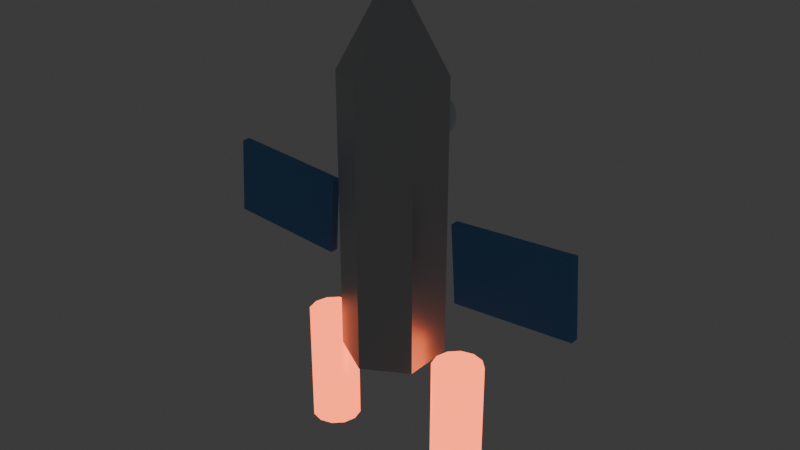 # Source: test_ship.blend  (saved by Blender 4.5.92; exported with 4.5.12 LTS)
import bpy
from mathutils import Matrix  # noqa: F401  (used for matrix-valued properties, if any)

bpy.ops.wm.read_factory_settings(use_empty=True)
scene = bpy.context.scene
scene.name = 'Scene'

# ---- collections
col_collection = bpy.data.collections.new('Collection'); scene.collection.children.link(col_collection)

# ---- materials (node trees are filled in below, after node groups)
mat_hull_metal = bpy.data.materials.new('hull_metal')
mat_cockpit_glass = bpy.data.materials.new('cockpit_glass')
mat_cockpit_glass.surface_render_method = 'BLENDED'
mat_cockpit_glass.blend_method = 'BLEND'
mat_wing_paint = bpy.data.materials.new('wing_paint')
mat_engine_glow = bpy.data.materials.new('engine_glow')

# ---- material node trees
mat_hull_metal.use_nodes = True; mat_hull_metal.node_tree.nodes.clear()
_N = mat_hull_metal.node_tree.nodes; _L = mat_hull_metal.node_tree.links
n0 = _N.new('ShaderNodeBsdfPrincipled'); n0.name = 'Principled BSDF'; n0.location = (-200, 100)
n0.inputs[0].default_value = (0.55, 0.56, 0.58, 1.0)
n0.inputs[1].default_value = 0.85
n0.inputs[2].default_value = 0.4
n1 = _N.new('ShaderNodeOutputMaterial'); n1.name = 'Material Output'; n1.location = (200, 100)
_L.new(n0.outputs[0], n1.inputs[0])
n1.is_active_output = True
mat_cockpit_glass.use_nodes = True; mat_cockpit_glass.node_tree.nodes.clear()
_N = mat_cockpit_glass.node_tree.nodes; _L = mat_cockpit_glass.node_tree.links
n0 = _N.new('ShaderNodeBsdfPrincipled'); n0.name = 'Principled BSDF'; n0.location = (-200, 100)
n0.inputs[0].default_value = (0.6, 0.8, 0.9, 1.0)
n0.inputs[2].default_value = 0.1
n0.inputs[4].default_value = 0.45
n1 = _N.new('ShaderNodeOutputMaterial'); n1.name = 'Material Output'; n1.location = (200, 100)
_L.new(n0.outputs[0], n1.inputs[0])
n1.is_active_output = True
mat_wing_paint.use_nodes = True; mat_wing_paint.node_tree.nodes.clear()
_N = mat_wing_paint.node_tree.nodes; _L = mat_wing_paint.node_tree.links
n0 = _N.new('ShaderNodeBsdfPrincipled'); n0.name = 'Principled BSDF'; n0.location = (-200, 100)
n0.inputs[0].default_value = (0.1, 0.3, 0.65, 1.0)
n0.inputs[1].default_value = 0.1
n0.inputs[2].default_value = 0.55
n1 = _N.new('ShaderNodeOutputMaterial'); n1.name = 'Material Output'; n1.location = (200, 100)
_L.new(n0.outputs[0], n1.inputs[0])
n1.is_active_output = True
mat_engine_glow.use_nodes = True; mat_engine_glow.node_tree.nodes.clear()
_N = mat_engine_glow.node_tree.nodes; _L = mat_engine_glow.node_tree.links
n0 = _N.new('ShaderNodeBsdfPrincipled'); n0.name = 'Principled BSDF'; n0.location = (-200, 100)
n0.inputs[0].default_value = (0.3, 0.3, 0.32, 1.0)
n0.inputs[1].default_value = 0.9
n0.inputs[2].default_value = 0.3
n0.inputs[27].default_value = (1.0, 0.15, 0.05, 1.0)
n0.inputs[28].default_value = 3.0
n1 = _N.new('ShaderNodeOutputMaterial'); n1.name = 'Material Output'; n1.location = (200, 100)
_L.new(n0.outputs[0], n1.inputs[0])
n1.is_active_output = True

# ---- world
world_world = bpy.data.worlds.new('World'); scene.world = world_world
world_world.use_nodes = True; world_world.node_tree.nodes.clear()
_N = world_world.node_tree.nodes; _L = world_world.node_tree.links
n0 = _N.new('ShaderNodeOutputWorld'); n0.name = 'World Output'; n0.location = (200, 100)
n1 = _N.new('ShaderNodeBackground'); n1.name = 'Background'; n1.location = (-200, 100)
n1.inputs[0].default_value = (0.05088, 0.05088, 0.05088, 1.0)
_L.new(n1.outputs[0], n0.inputs[0])
n0.is_active_output = True
world_world.color = (0.05088, 0.05088, 0.05088)
world_world.sun_shadow_jitter_overblur = 0.0

# ---- meshes
me_cylinder = bpy.data.meshes.new('Cylinder')
me_cylinder.from_pydata([(0.0, 0.9, -2.5), (0.0, 0.9, 2.5), (0.7794, 0.45, -2.5), (0.7794, 0.45, 2.5), (0.7794, -0.45, -2.5), (0.7794, -0.45, 2.5), (0.0, -0.9, -2.5), (0.0, -0.9, 2.5), (-0.7794, -0.45, -2.5), (-0.7794, -0.45, 2.5), (-0.7794, 0.45, -2.5), (-0.7794, 0.45, 2.5)], [], [(0, 1, 3, 2), (2, 3, 5, 4), (4, 5, 7, 6), (6, 7, 9, 8), (3, 1, 11, 9, 7, 5), (8, 9, 11, 10), (10, 11, 1, 0), (0, 2, 4, 6, 8, 10)])
_uv = me_cylinder.uv_layers.new(name='UVMap')
_uv.uv.foreach_set('vector', [0.5, -0.75, 0.5, 1.75, 0.8897, 1.75, 0.8897, -0.75, 0.725, -0.75, 0.725, 1.75, 0.275, 1.75, 0.275, -0.75, 0.8897, -0.75, 0.8897, 1.75, 0.5, 1.75, 0.5, -0.75, 0.5, -0.75, 0.5, 1.75, 0.1103, 1.75, 0.1103, -0.75, 0.8897, 0.725, 0.5, 0.95, 0.1103, 0.725, 0.1103, 0.275, 0.5, 0.05, 0.8897, 0.275, 0.275, -0.75, 0.275, 1.75, 0.725, 1.75, 0.725, -0.75, 0.1103, -0.75, 0.1103, 1.75, 0.5, 1.75, 0.5, -0.75, 0.5, 0.95, 0.8897, 0.725, 0.8897, 0.275, 0.5, 0.05, 0.1103, 0.275, 0.1103, 0.725])
me_cylinder.materials.append(mat_hull_metal)
me_cylinder.update()
me_cone = bpy.data.meshes.new('Cone')
me_cone.from_pydata([(0.0, 0.9, -0.8), (0.0, 0.05, 0.8), (0.7794, 0.45, -0.8), (0.0433, 0.025, 0.8), (0.7794, -0.45, -0.8), (0.0433, -0.025, 0.8), (0.0, -0.9, -0.8), (0.0, -0.05, 0.8), (-0.7794, -0.45, -0.8), (-0.0433, -0.025, 0.8), (-0.7794, 0.45, -0.8), (-0.0433, 0.025, 0.8)], [], [(0, 1, 3, 2), (2, 3, 5, 4), (4, 5, 7, 6), (6, 7, 9, 8), (3, 1, 11, 9, 7, 5), (8, 9, 11, 10), (10, 11, 1, 0), (0, 2, 4, 6, 8, 10)])
_uv = me_cone.uv_layers.new(name='UVMap')
_uv.uv.foreach_set('vector', [1.0, 0.5, 1.0, 1.0, 0.8333, 1.0, 0.8333, 0.5, 0.8333, 0.5, 0.8333, 1.0, 0.6667, 1.0, 0.6667, 0.5, 0.6667, 0.5, 0.6667, 1.0, 0.5, 1.0, 0.5, 0.5, 0.5, 0.5, 0.5, 1.0, 0.3333, 1.0, 0.3333, 0.5, 0.4578, 0.37, 0.25, 0.49, 0.04215, 0.37, 0.04215, 0.13, 0.25, 0.01, 0.4578, 0.13, 0.3333, 0.5, 0.3333, 1.0, 0.1667, 1.0, 0.1667, 0.5, 0.1667, 0.5, 0.1667, 1.0, -8.941e-08, 1.0, -8.941e-08, 0.5, 0.75, 0.49, 0.9578, 0.37, 0.9578, 0.13, 0.75, 0.01, 0.5422, 0.13, 0.5422, 0.37])
me_cone.materials.append(mat_hull_metal)
me_cone.update()
me_sphere = bpy.data.meshes.new('Sphere')
me_sphere.from_pydata([(0.0, 0.4243, 0.4243), (0.0, 0.5543, 0.2296), (0.0, 0.5543, -0.2296), (0.0, 0.2296, -0.5543), (0.08787, 0.2121, 0.5543), (0.1624, 0.392, 0.4243), (0.2121, 0.5121, 0.2296), (0.2296, 0.5543, 0.0), (0.2121, 0.5121, -0.2296), (0.1624, 0.392, -0.4243), (0.08787, 0.2121, -0.5543), (0.1624, 0.1624, 0.5543), (0.3, 0.3, 0.4243), (0.392, 0.392, 0.2296), (0.4243, 0.4243, 0.0), (0.392, 0.392, -0.2296), (0.3, 0.3, -0.4243), (0.1624, 0.1624, -0.5543), (0.2121, 0.08787, 0.5543), (0.392, 0.1624, 0.4243), (0.5121, 0.2121, 0.2296), (0.5543, 0.2296, 0.0), (0.5121, 0.2121, -0.2296), (0.392, 0.1624, -0.4243), (0.2121, 0.08787, -0.5543), (0.2296, -2.98e-08, 0.5543), (0.4243, -5.96e-08, 0.4243), (0.5543, -4.47e-08, 0.2296), (0.6, -5.96e-08, 0.0), (0.5543, -4.47e-08, -0.2296), (0.4243, -5.96e-08, -0.4243), (0.2296, -2.98e-08, -0.5543), (0.2121, -0.08787, 0.5543), (0.392, -0.1624, 0.4243), (0.5121, -0.2121, 0.2296), (0.5543, -0.2296, 0.0), (0.5121, -0.2121, -0.2296), (0.392, -0.1624, -0.4243), (0.2121, -0.08787, -0.5543), (0.1624, -0.1624, 0.5543), (0.3, -0.3, 0.4243), (0.392, -0.392, 0.2296), (0.4243, -0.4243, 0.0), (0.392, -0.392, -0.2296), (0.3, -0.3, -0.4243), (0.1624, -0.1624, -0.5543), (0.08787, -0.2121, 0.5543), (0.1624, -0.392, 0.4243), (0.2121, -0.5121, 0.2296), (0.2296, -0.5543, 0.0), (0.2121, -0.5121, -0.2296), (0.1624, -0.392, -0.4243), (0.08787, -0.2121, -0.5543), (-6.706e-08, -0.2296, 0.5543), (-1.192e-07, -0.4243, 0.4243), (-1.043e-07, -0.5543, 0.2296), (-1.192e-07, -0.6, 0.0), (-1.043e-07, -0.5543, -0.2296), (-1.192e-07, -0.4243, -0.4243), (-6.706e-08, -0.2296, -0.5543), (0.0, 0.0, -0.6), (0.0, 0.0, 0.6), (-0.08787, -0.2121, 0.5543), (-0.1624, -0.392, 0.4243), (-0.2121, -0.5121, 0.2296), (-0.2296, -0.5543, 0.0), (-0.2121, -0.5121, -0.2296), (-0.1624, -0.392, -0.4243), (-0.08787, -0.2121, -0.5543), (-0.1624, -0.1624, 0.5543), (-0.3, -0.3, 0.4243), (-0.392, -0.392, 0.2296), (-0.4243, -0.4243, 0.0), (-0.392, -0.392, -0.2296), (-0.3, -0.3, -0.4243), (-0.1624, -0.1624, -0.5543), (-0.2121, -0.08787, 0.5543), (-0.392, -0.1624, 0.4243), (-0.5121, -0.2121, 0.2296), (-0.5543, -0.2296, 0.0), (-0.5121, -0.2121, -0.2296), (-0.392, -0.1624, -0.4243), (-0.2121, -0.08787, -0.5543), (-0.2296, 8.941e-08, 0.5543), (-0.4243, 2.235e-07, 0.4243), (-0.5543, 1.639e-07, 0.2296), (-0.6, 1.937e-07, 0.0), (-0.5543, 1.639e-07, -0.2296), (-0.4243, 2.235e-07, -0.4243), (-0.2296, 8.941e-08, -0.5543), (-0.2121, 0.08787, 0.5543), (-0.392, 0.1624, 0.4243), (-0.5121, 0.2121, 0.2296), (-0.5543, 0.2296, 0.0), (-0.5121, 0.2121, -0.2296), (-0.392, 0.1624, -0.4243), (-0.2121, 0.08787, -0.5543), (-0.1624, 0.1624, 0.5543), (-0.3, 0.3, 0.4243), (-0.392, 0.392, 0.2296), (-0.4243, 0.4243, 0.0), (-0.392, 0.392, -0.2296), (-0.3, 0.3, -0.4243), (-0.1624, 0.1624, -0.5543), (-0.08787, 0.2121, 0.5543), (-0.1624, 0.392, 0.4243), (-0.2121, 0.5121, 0.2296), (-0.2296, 0.5543, 0.0), (-0.2121, 0.5121, -0.2296), (-0.1624, 0.392, -0.4243), (-0.08787, 0.2121, -0.5543), (1.267e-07, 0.2296, 0.5543), (2.384e-07, 0.6, 0.0), (2.98e-07, 0.4243, -0.4243)], [], [(111, 61, 4), (60, 3, 10), (113, 2, 8, 9), (112, 1, 6, 7), (0, 111, 4, 5), (3, 113, 9, 10), (2, 112, 7, 8), (1, 0, 5, 6), (7, 6, 13, 14), (5, 4, 11, 12), (10, 9, 16, 17), (8, 7, 14, 15), (6, 5, 12, 13), (4, 61, 11), (60, 10, 17), (9, 8, 15, 16), (17, 16, 23, 24), (15, 14, 21, 22), (13, 12, 19, 20), (11, 61, 18), (60, 17, 24), (16, 15, 22, 23), (14, 13, 20, 21), (12, 11, 18, 19), (20, 19, 26, 27), (18, 61, 25), (60, 24, 31), (23, 22, 29, 30), (21, 20, 27, 28), (19, 18, 25, 26), (24, 23, 30, 31), (22, 21, 28, 29), (60, 31, 38), (30, 29, 36, 37), (28, 27, 34, 35), (26, 25, 32, 33), (31, 30, 37, 38), (29, 28, 35, 36), (27, 26, 33, 34), (25, 61, 32), (33, 32, 39, 40), (38, 37, 44, 45), (36, 35, 42, 43), (34, 33, 40, 41), (32, 61, 39), (60, 38, 45), (37, 36, 43, 44), (35, 34, 41, 42), (45, 44, 51, 52), (43, 42, 49, 50), (41, 40, 47, 48), (39, 61, 46), (60, 45, 52), (44, 43, 50, 51), (42, 41, 48, 49), (40, 39, 46, 47), (46, 61, 53), (60, 52, 59), (51, 50, 57, 58), (49, 48, 55, 56), (47, 46, 53, 54), (52, 51, 58, 59), (50, 49, 56, 57), (48, 47, 54, 55), (58, 57, 66, 67), (56, 55, 64, 65), (54, 53, 62, 63), (59, 58, 67, 68), (57, 56, 65, 66), (55, 54, 63, 64), (53, 61, 62), (60, 59, 68), (68, 67, 74, 75), (66, 65, 72, 73), (64, 63, 70, 71), (62, 61, 69), (60, 68, 75), (67, 66, 73, 74), (65, 64, 71, 72), (63, 62, 69, 70), (73, 72, 79, 80), (71, 70, 77, 78), (69, 61, 76), (60, 75, 82), (74, 73, 80, 81), (72, 71, 78, 79), (70, 69, 76, 77), (75, 74, 81, 82), (60, 82, 89), (81, 80, 87, 88), (79, 78, 85, 86), (77, 76, 83, 84), (82, 81, 88, 89), (80, 79, 86, 87), (78, 77, 84, 85), (76, 61, 83), (86, 85, 92, 93), (84, 83, 90, 91), (89, 88, 95, 96), (87, 86, 93, 94), (85, 84, 91, 92), (83, 61, 90), (60, 89, 96), (88, 87, 94, 95), (96, 95, 102, 103), (94, 93, 100, 101), (92, 91, 98, 99), (90, 61, 97), (60, 96, 103), (95, 94, 101, 102), (93, 92, 99, 100), (91, 90, 97, 98), (99, 98, 105, 106), (97, 61, 104), (60, 103, 110), (102, 101, 108, 109), (100, 99, 106, 107), (98, 97, 104, 105), (103, 102, 109, 110), (101, 100, 107, 108), (60, 110, 3), (109, 108, 2, 113), (107, 106, 1, 112), (105, 104, 111, 0), (110, 109, 113, 3), (108, 107, 112, 2), (106, 105, 0, 1), (104, 61, 111)])
me_sphere.polygons.foreach_set('use_smooth', [True] * 128)
_uv = me_sphere.uv_layers.new(name='UVMap')
_uv.uv.foreach_set('vector', [0.75, 0.875, 0.7187, 1.0, 0.6875, 0.875, 0.7188, 0.0, 0.75, 0.125, 0.6875, 0.125, 0.75, 0.25, 0.75, 0.375, 0.6875, 0.375, 0.6875, 0.25, 0.75, 0.5, 0.75, 0.625, 0.6875, 0.625, 0.6875, 0.5, 0.75, 0.75, 0.75, 0.875, 0.6875, 0.875, 0.6875, 0.75, 0.75, 0.125, 0.75, 0.25, 0.6875, 0.25, 0.6875, 0.125, 0.75, 0.375, 0.75, 0.5, 0.6875, 0.5, 0.6875, 0.375, 0.75, 0.625, 0.75, 0.75, 0.6875, 0.75, 0.6875, 0.625, 0.6875, 0.5, 0.6875, 0.625, 0.625, 0.625, 0.625, 0.5, 0.6875, 0.75, 0.6875, 0.875, 0.625, 0.875, 0.625, 0.75, 0.6875, 0.125, 0.6875, 0.25, 0.625, 0.25, 0.625, 0.125, 0.6875, 0.375, 0.6875, 0.5, 0.625, 0.5, 0.625, 0.375, 0.6875, 0.625, 0.6875, 0.75, 0.625, 0.75, 0.625, 0.625, 0.6875, 0.875, 0.6562, 1.0, 0.625, 0.875, 0.6562, 0.0, 0.6875, 0.125, 0.625, 0.125, 0.6875, 0.25, 0.6875, 0.375, 0.625, 0.375, 0.625, 0.25, 0.625, 0.125, 0.625, 0.25, 0.5625, 0.25, 0.5625, 0.125, 0.625, 0.375, 0.625, 0.5, 0.5625, 0.5, 0.5625, 0.375, 0.625, 0.625, 0.625, 0.75, 0.5625, 0.75, 0.5625, 0.625, 0.625, 0.875, 0.5938, 1.0, 0.5625, 0.875, 0.5938, 0.0, 0.625, 0.125, 0.5625, 0.125, 0.625, 0.25, 0.625, 0.375, 0.5625, 0.375, 0.5625, 0.25, 0.625, 0.5, 0.625, 0.625, 0.5625, 0.625, 0.5625, 0.5, 0.625, 0.75, 0.625, 0.875, 0.5625, 0.875, 0.5625, 0.75, 0.5625, 0.625, 0.5625, 0.75, 0.5, 0.75, 0.5, 0.625, 0.5625, 0.875, 0.5312, 1.0, 0.5, 0.875, 0.5312, 0.0, 0.5625, 0.125, 0.5, 0.125, 0.5625, 0.25, 0.5625, 0.375, 0.5, 0.375, 0.5, 0.25, 0.5625, 0.5, 0.5625, 0.625, 0.5, 0.625, 0.5, 0.5, 0.5625, 0.75, 0.5625, 0.875, 0.5, 0.875, 0.5, 0.75, 0.5625, 0.125, 0.5625, 0.25, 0.5, 0.25, 0.5, 0.125, 0.5625, 0.375, 0.5625, 0.5, 0.5, 0.5, 0.5, 0.375, 0.4687, 0.0, 0.5, 0.125, 0.4375, 0.125, 0.5, 0.25, 0.5, 0.375, 0.4375, 0.375, 0.4375, 0.25, 0.5, 0.5, 0.5, 0.625, 0.4375, 0.625, 0.4375, 0.5, 0.5, 0.75, 0.5, 0.875, 0.4375, 0.875, 0.4375, 0.75, 0.5, 0.125, 0.5, 0.25, 0.4375, 0.25, 0.4375, 0.125, 0.5, 0.375, 0.5, 0.5, 0.4375, 0.5, 0.4375, 0.375, 0.5, 0.625, 0.5, 0.75, 0.4375, 0.75, 0.4375, 0.625, 0.5, 0.875, 0.4687, 1.0, 0.4375, 0.875, 0.4375, 0.75, 0.4375, 0.875, 0.375, 0.875, 0.375, 0.75, 0.4375, 0.125, 0.4375, 0.25, 0.375, 0.25, 0.375, 0.125, 0.4375, 0.375, 0.4375, 0.5, 0.375, 0.5, 0.375, 0.375, 0.4375, 0.625, 0.4375, 0.75, 0.375, 0.75, 0.375, 0.625, 0.4375, 0.875, 0.4062, 1.0, 0.375, 0.875, 0.4062, 0.0, 0.4375, 0.125, 0.375, 0.125, 0.4375, 0.25, 0.4375, 0.375, 0.375, 0.375, 0.375, 0.25, 0.4375, 0.5, 0.4375, 0.625, 0.375, 0.625, 0.375, 0.5, 0.375, 0.125, 0.375, 0.25, 0.3125, 0.25, 0.3125, 0.125, 0.375, 0.375, 0.375, 0.5, 0.3125, 0.5, 0.3125, 0.375, 0.375, 0.625, 0.375, 0.75, 0.3125, 0.75, 0.3125, 0.625, 0.375, 0.875, 0.3437, 1.0, 0.3125, 0.875, 0.3437, 0.0, 0.375, 0.125, 0.3125, 0.125, 0.375, 0.25, 0.375, 0.375, 0.3125, 0.375, 0.3125, 0.25, 0.375, 0.5, 0.375, 0.625, 0.3125, 0.625, 0.3125, 0.5, 0.375, 0.75, 0.375, 0.875, 0.3125, 0.875, 0.3125, 0.75, 0.3125, 0.875, 0.2812, 1.0, 0.25, 0.875, 0.2812, 0.0, 0.3125, 0.125, 0.25, 0.125, 0.3125, 0.25, 0.3125, 0.375, 0.25, 0.375, 0.25, 0.25, 0.3125, 0.5, 0.3125, 0.625, 0.25, 0.625, 0.25, 0.5, 0.3125, 0.75, 0.3125, 0.875, 0.25, 0.875, 0.25, 0.75, 0.3125, 0.125, 0.3125, 0.25, 0.25, 0.25, 0.25, 0.125, 0.3125, 0.375, 0.3125, 0.5, 0.25, 0.5, 0.25, 0.375, 0.3125, 0.625, 0.3125, 0.75, 0.25, 0.75, 0.25, 0.625, 0.25, 0.25, 0.25, 0.375, 0.1875, 0.375, 0.1875, 0.25, 0.25, 0.5, 0.25, 0.625, 0.1875, 0.625, 0.1875, 0.5, 0.25, 0.75, 0.25, 0.875, 0.1875, 0.875, 0.1875, 0.75, 0.25, 0.125, 0.25, 0.25, 0.1875, 0.25, 0.1875, 0.125, 0.25, 0.375, 0.25, 0.5, 0.1875, 0.5, 0.1875, 0.375, 0.25, 0.625, 0.25, 0.75, 0.1875, 0.75, 0.1875, 0.625, 0.25, 0.875, 0.2187, 1.0, 0.1875, 0.875, 0.2187, 0.0, 0.25, 0.125, 0.1875, 0.125, 0.1875, 0.125, 0.1875, 0.25, 0.125, 0.25, 0.125, 0.125, 0.1875, 0.375, 0.1875, 0.5, 0.125, 0.5, 0.125, 0.375, 0.1875, 0.625, 0.1875, 0.75, 0.125, 0.75, 0.125, 0.625, 0.1875, 0.875, 0.1562, 1.0, 0.125, 0.875, 0.1562, 0.0, 0.1875, 0.125, 0.125, 0.125, 0.1875, 0.25, 0.1875, 0.375, 0.125, 0.375, 0.125, 0.25, 0.1875, 0.5, 0.1875, 0.625, 0.125, 0.625, 0.125, 0.5, 0.1875, 0.75, 0.1875, 0.875, 0.125, 0.875, 0.125, 0.75, 0.125, 0.375, 0.125, 0.5, 0.0625, 0.5, 0.0625, 0.375, 0.125, 0.625, 0.125, 0.75, 0.0625, 0.75, 0.0625, 0.625, 0.125, 0.875, 0.09375, 1.0, 0.0625, 0.875, 0.09375, 0.0, 0.125, 0.125, 0.0625, 0.125, 0.125, 0.25, 0.125, 0.375, 0.0625, 0.375, 0.0625, 0.25, 0.125, 0.5, 0.125, 0.625, 0.0625, 0.625, 0.0625, 0.5, 0.125, 0.75, 0.125, 0.875, 0.0625, 0.875, 0.0625, 0.75, 0.125, 0.125, 0.125, 0.25, 0.0625, 0.25, 0.0625, 0.125, 0.03125, 0.0, 0.0625, 0.125, 0.0, 0.125, 0.0625, 0.25, 0.0625, 0.375, 0.0, 0.375, 0.0, 0.25, 0.0625, 0.5, 0.0625, 0.625, 0.0, 0.625, 0.0, 0.5, 0.0625, 0.75, 0.0625, 0.875, 0.0, 0.875, 0.0, 0.75, 0.0625, 0.125, 0.0625, 0.25, 0.0, 0.25, 0.0, 0.125, 0.0625, 0.375, 0.0625, 0.5, 0.0, 0.5, 0.0, 0.375, 0.0625, 0.625, 0.0625, 0.75, 0.0, 0.75, 0.0, 0.625, 0.0625, 0.875, 0.03125, 1.0, 0.0, 0.875, 1.0, 0.5, 1.0, 0.625, 0.9375, 0.625, 0.9375, 0.5, 1.0, 0.75, 1.0, 0.875, 0.9375, 0.875, 0.9375, 0.75, 1.0, 0.125, 1.0, 0.25, 0.9375, 0.25, 0.9375, 0.125, 1.0, 0.375, 1.0, 0.5, 0.9375, 0.5, 0.9375, 0.375, 1.0, 0.625, 1.0, 0.75, 0.9375, 0.75, 0.9375, 0.625, 1.0, 0.875, 0.9687, 1.0, 0.9375, 0.875, 0.9687, 0.0, 1.0, 0.125, 0.9375, 0.125, 1.0, 0.25, 1.0, 0.375, 0.9375, 0.375, 0.9375, 0.25, 0.9375, 0.125, 0.9375, 0.25, 0.875, 0.25, 0.875, 0.125, 0.9375, 0.375, 0.9375, 0.5, 0.875, 0.5, 0.875, 0.375, 0.9375, 0.625, 0.9375, 0.75, 0.875, 0.75, 0.875, 0.625, 0.9375, 0.875, 0.9062, 1.0, 0.875, 0.875, 0.9062, 0.0, 0.9375, 0.125, 0.875, 0.125, 0.9375, 0.25, 0.9375, 0.375, 0.875, 0.375, 0.875, 0.25, 0.9375, 0.5, 0.9375, 0.625, 0.875, 0.625, 0.875, 0.5, 0.9375, 0.75, 0.9375, 0.875, 0.875, 0.875, 0.875, 0.75, 0.875, 0.625, 0.875, 0.75, 0.8125, 0.75, 0.8125, 0.625, 0.875, 0.875, 0.8437, 1.0, 0.8125, 0.875, 0.8437, 0.0, 0.875, 0.125, 0.8125, 0.125, 0.875, 0.25, 0.875, 0.375, 0.8125, 0.375, 0.8125, 0.25, 0.875, 0.5, 0.875, 0.625, 0.8125, 0.625, 0.8125, 0.5, 0.875, 0.75, 0.875, 0.875, 0.8125, 0.875, 0.8125, 0.75, 0.875, 0.125, 0.875, 0.25, 0.8125, 0.25, 0.8125, 0.125, 0.875, 0.375, 0.875, 0.5, 0.8125, 0.5, 0.8125, 0.375, 0.7812, 0.0, 0.8125, 0.125, 0.75, 0.125, 0.8125, 0.25, 0.8125, 0.375, 0.75, 0.375, 0.75, 0.25, 0.8125, 0.5, 0.8125, 0.625, 0.75, 0.625, 0.75, 0.5, 0.8125, 0.75, 0.8125, 0.875, 0.75, 0.875, 0.75, 0.75, 0.8125, 0.125, 0.8125, 0.25, 0.75, 0.25, 0.75, 0.125, 0.8125, 0.375, 0.8125, 0.5, 0.75, 0.5, 0.75, 0.375, 0.8125, 0.625, 0.8125, 0.75, 0.75, 0.75, 0.75, 0.625, 0.8125, 0.875, 0.7812, 1.0, 0.75, 0.875])
me_sphere.materials.append(mat_cockpit_glass)
me_sphere.update()
me_cube = bpy.data.meshes.new('Cube')
me_cube.from_pydata([(-0.5, -0.5, -0.5), (-0.5, -0.5, 0.5), (-0.5, 0.5, -0.5), (-0.5, 0.5, 0.5), (0.5, -0.5, -0.5), (0.5, -0.5, 0.5), (0.5, 0.5, -0.5), (0.5, 0.5, 0.5)], [], [(0, 1, 3, 2), (2, 3, 7, 6), (6, 7, 5, 4), (4, 5, 1, 0), (2, 6, 4, 0), (7, 3, 1, 5)])
_uv = me_cube.uv_layers.new(name='UVMap')
_uv.uv.foreach_set('vector', [0.375, 0.0, 0.625, 0.0, 0.625, 0.25, 0.375, 0.25, 0.375, 0.25, 0.625, 0.25, 0.625, 0.5, 0.375, 0.5, 0.375, 0.5, 0.625, 0.5, 0.625, 0.75, 0.375, 0.75, 0.375, 0.75, 0.625, 0.75, 0.625, 1.0, 0.375, 1.0, 0.125, 0.5, 0.375, 0.5, 0.375, 0.75, 0.125, 0.75, 0.625, 0.5, 0.875, 0.5, 0.875, 0.75, 0.625, 0.75])
me_cube.materials.append(mat_wing_paint)
me_cube.update()
me_cube_001 = bpy.data.meshes.new('Cube.001')
me_cube_001.from_pydata([(-0.5, -0.5, -0.5), (-0.5, -0.5, 0.5), (-0.5, 0.5, -0.5), (-0.5, 0.5, 0.5), (0.5, -0.5, -0.5), (0.5, -0.5, 0.5), (0.5, 0.5, -0.5), (0.5, 0.5, 0.5)], [], [(0, 1, 3, 2), (2, 3, 7, 6), (6, 7, 5, 4), (4, 5, 1, 0), (2, 6, 4, 0), (7, 3, 1, 5)])
_uv = me_cube_001.uv_layers.new(name='UVMap')
_uv.uv.foreach_set('vector', [0.375, 0.0, 0.625, 0.0, 0.625, 0.25, 0.375, 0.25, 0.375, 0.25, 0.625, 0.25, 0.625, 0.5, 0.375, 0.5, 0.375, 0.5, 0.625, 0.5, 0.625, 0.75, 0.375, 0.75, 0.375, 0.75, 0.625, 0.75, 0.625, 1.0, 0.375, 1.0, 0.125, 0.5, 0.375, 0.5, 0.375, 0.75, 0.125, 0.75, 0.625, 0.5, 0.875, 0.5, 0.875, 0.75, 0.625, 0.75])
me_cube_001.materials.append(mat_wing_paint)
me_cube_001.update()
me_cylinder_001 = bpy.data.meshes.new('Cylinder.001')
me_cylinder_001.from_pydata([(0.0, 0.45, -1.1), (0.0, 0.45, 1.1), (0.225, 0.3897, -1.1), (0.225, 0.3897, 1.1), (0.3897, 0.225, -1.1), (0.3897, 0.225, 1.1), (0.45, 0.0, -1.1), (0.45, 0.0, 1.1), (0.3897, -0.225, -1.1), (0.3897, -0.225, 1.1), (0.225, -0.3897, -1.1), (0.225, -0.3897, 1.1), (0.0, -0.45, -1.1), (0.0, -0.45, 1.1), (-0.225, -0.3897, -1.1), (-0.225, -0.3897, 1.1), (-0.3897, -0.225, -1.1), (-0.3897, -0.225, 1.1), (-0.45, 0.0, -1.1), (-0.45, 0.0, 1.1), (-0.3897, 0.225, -1.1), (-0.3897, 0.225, 1.1), (-0.225, 0.3897, -1.1), (-0.225, 0.3897, 1.1)], [], [(0, 1, 3, 2), (2, 3, 5, 4), (4, 5, 7, 6), (6, 7, 9, 8), (8, 9, 11, 10), (10, 11, 13, 12), (12, 13, 15, 14), (14, 15, 17, 16), (16, 17, 19, 18), (18, 19, 21, 20), (3, 1, 23, 21, 19, 17, 15, 13, 11, 9, 7, 5), (20, 21, 23, 22), (22, 23, 1, 0), (0, 2, 4, 6, 8, 10, 12, 14, 16, 18, 20, 22)])
me_cylinder_001.polygons.foreach_set('use_smooth', [True] * 14)
_uv = me_cylinder_001.uv_layers.new(name='UVMap')
_uv.uv.foreach_set('vector', [1.0, 0.5, 1.0, 1.0, 0.9167, 1.0, 0.9167, 0.5, 0.9167, 0.5, 0.9167, 1.0, 0.8333, 1.0, 0.8333, 0.5, 0.8333, 0.5, 0.8333, 1.0, 0.75, 1.0, 0.75, 0.5, 0.75, 0.5, 0.75, 1.0, 0.6667, 1.0, 0.6667, 0.5, 0.6667, 0.5, 0.6667, 1.0, 0.5833, 1.0, 0.5833, 0.5, 0.5833, 0.5, 0.5833, 1.0, 0.5, 1.0, 0.5, 0.5, 0.5, 0.5, 0.5, 1.0, 0.4167, 1.0, 0.4167, 0.5, 0.4167, 0.5, 0.4167, 1.0, 0.3333, 1.0, 0.3333, 0.5, 0.3333, 0.5, 0.3333, 1.0, 0.25, 1.0, 0.25, 0.5, 0.25, 0.5, 0.25, 1.0, 0.1667, 1.0, 0.1667, 0.5, 0.37, 0.4578, 0.25, 0.49, 0.13, 0.4578, 0.04215, 0.37, 0.01, 0.25, 0.04215, 0.13, 0.13, 0.04215, 0.25, 0.01, 0.37, 0.04215, 0.4578, 0.13, 0.49, 0.25, 0.4578, 0.37, 0.1667, 0.5, 0.1667, 1.0, 0.08333, 1.0, 0.08333, 0.5, 0.08333, 0.5, 0.08333, 1.0, 7.451e-08, 1.0, 7.451e-08, 0.5, 0.75, 0.49, 0.87, 0.4578, 0.9578, 0.37, 0.99, 0.25, 0.9578, 0.13, 0.87, 0.04215, 0.75, 0.01, 0.63, 0.04215, 0.5422, 0.13, 0.51, 0.25, 0.5422, 0.37, 0.63, 0.4578])
me_cylinder_001.materials.append(mat_engine_glow)
me_cylinder_001.update()
me_cylinder_002 = bpy.data.meshes.new('Cylinder.002')
me_cylinder_002.from_pydata([(0.0, 0.45, -1.1), (0.0, 0.45, 1.1), (0.225, 0.3897, -1.1), (0.225, 0.3897, 1.1), (0.3897, 0.225, -1.1), (0.3897, 0.225, 1.1), (0.45, 0.0, -1.1), (0.45, 0.0, 1.1), (0.3897, -0.225, -1.1), (0.3897, -0.225, 1.1), (0.225, -0.3897, -1.1), (0.225, -0.3897, 1.1), (0.0, -0.45, -1.1), (0.0, -0.45, 1.1), (-0.225, -0.3897, -1.1), (-0.225, -0.3897, 1.1), (-0.3897, -0.225, -1.1), (-0.3897, -0.225, 1.1), (-0.45, 0.0, -1.1), (-0.45, 0.0, 1.1), (-0.3897, 0.225, -1.1), (-0.3897, 0.225, 1.1), (-0.225, 0.3897, -1.1), (-0.225, 0.3897, 1.1)], [], [(0, 1, 3, 2), (2, 3, 5, 4), (4, 5, 7, 6), (6, 7, 9, 8), (8, 9, 11, 10), (10, 11, 13, 12), (12, 13, 15, 14), (14, 15, 17, 16), (16, 17, 19, 18), (18, 19, 21, 20), (3, 1, 23, 21, 19, 17, 15, 13, 11, 9, 7, 5), (20, 21, 23, 22), (22, 23, 1, 0), (0, 2, 4, 6, 8, 10, 12, 14, 16, 18, 20, 22)])
me_cylinder_002.polygons.foreach_set('use_smooth', [True] * 14)
_uv = me_cylinder_002.uv_layers.new(name='UVMap')
_uv.uv.foreach_set('vector', [0.5, -0.05, 0.5, 1.05, 0.6125, 1.05, 0.6125, -0.05, 0.6125, -0.05, 0.6125, 1.05, 0.6949, 1.05, 0.6949, -0.05, 0.6125, -0.05, 0.6125, 1.05, 0.5, 1.05, 0.5, -0.05, 0.5, -0.05, 0.5, 1.05, 0.3875, 1.05, 0.3875, -0.05, 0.6949, -0.05, 0.6949, 1.05, 0.6125, 1.05, 0.6125, -0.05, 0.6125, -0.05, 0.6125, 1.05, 0.5, 1.05, 0.5, -0.05, 0.5, -0.05, 0.5, 1.05, 0.3875, 1.05, 0.3875, -0.05, 0.3875, -0.05, 0.3875, 1.05, 0.3051, 1.05, 0.3051, -0.05, 0.3875, -0.05, 0.3875, 1.05, 0.5, 1.05, 0.5, -0.05, 0.5, -0.05, 0.5, 1.05, 0.6125, 1.05, 0.6125, -0.05, 0.6125, 0.6949, 0.5, 0.725, 0.3875, 0.6949, 0.3051, 0.6125, 0.275, 0.5, 0.3051, 0.3875, 0.3875, 0.3051, 0.5, 0.275, 0.6125, 0.3051, 0.6949, 0.3875, 0.725, 0.5, 0.6949, 0.6125, 0.3051, -0.05, 0.3051, 1.05, 0.3875, 1.05, 0.3875, -0.05, 0.3875, -0.05, 0.3875, 1.05, 0.5, 1.05, 0.5, -0.05, 0.5, 0.725, 0.6125, 0.6949, 0.6949, 0.6125, 0.725, 0.5, 0.6949, 0.3875, 0.6125, 0.3051, 0.5, 0.275, 0.3875, 0.3051, 0.3051, 0.3875, 0.275, 0.5, 0.3051, 0.6125, 0.3875, 0.6949])
me_cylinder_002.materials.append(mat_engine_glow)
me_cylinder_002.update()

# ---- objects
ob_hullroot = bpy.data.objects.new('HullRoot', None)
ob_fuselage = bpy.data.objects.new('Fuselage', me_cylinder)
ob_nose = bpy.data.objects.new('Nose', me_cone)
ob_cockpit = bpy.data.objects.new('Cockpit', me_sphere)
ob_wing_r = bpy.data.objects.new('Wing_R', me_cube)
ob_wing_l = bpy.data.objects.new('Wing_L', me_cube_001)
ob_engine_r = bpy.data.objects.new('Engine_R', me_cylinder_001)
ob_engine_l = bpy.data.objects.new('Engine_L', me_cylinder_002)
ob_hp_engine_l = bpy.data.objects.new('hp_engine_L', None)
ob_hp_engine_r = bpy.data.objects.new('hp_engine_R', None)
ob_hp_wingtip_l = bpy.data.objects.new('hp_wingtip_L', None)
ob_hp_wingtip_r = bpy.data.objects.new('hp_wingtip_R', None)
ob_hp_dorsal_turret = bpy.data.objects.new('hp_dorsal_turret', None)

# ---- transforms, parenting, visibility, modifiers, constraints
ob_hullroot.location = (0.0, 0.0, 0.0)
ob_fuselage.parent = ob_hullroot
ob_fuselage.location = (0.0, 0.0, 0.0)
ob_nose.parent = ob_fuselage
ob_nose.location = (0.0, 0.0, 3.3)
ob_cockpit.parent = ob_fuselage
ob_cockpit.location = (0.0, 0.72, 1.6)
ob_cockpit.scale = (1.0, 0.9, 0.75)
ob_wing_r.parent = ob_fuselage
ob_wing_r.location = (-2.4, 0.0, -0.3)
ob_wing_r.rotation_euler = (0.0, 0.06981, 0.0)
ob_wing_r.scale = (2.2, 0.15, 1.4)
ob_wing_l.parent = ob_fuselage
ob_wing_l.location = (2.4, 0.0, -0.3)
ob_wing_l.rotation_euler = (0.0, -0.06981, 0.0)
ob_wing_l.scale = (2.2, 0.15, 1.4)
ob_engine_r.parent = ob_fuselage
ob_engine_r.location = (-1.4, 0.0, -3.4)
ob_engine_l.parent = ob_fuselage
ob_engine_l.location = (1.4, 0.0, -3.4)
ob_hp_engine_l.parent = ob_fuselage
ob_hp_engine_l.location = (1.4, 0.0, -4.5)
ob_hp_engine_l.empty_display_type = 'SINGLE_ARROW'
ob_hp_engine_r.parent = ob_fuselage
ob_hp_engine_r.location = (-1.4, 0.0, -4.5)
ob_hp_engine_r.empty_display_type = 'SINGLE_ARROW'
ob_hp_wingtip_l.parent = ob_fuselage
ob_hp_wingtip_l.location = (3.5, 0.0, -0.3)
ob_hp_wingtip_l.empty_display_type = 'SINGLE_ARROW'
ob_hp_wingtip_r.parent = ob_fuselage
ob_hp_wingtip_r.location = (-3.5, 0.0, -0.3)
ob_hp_wingtip_r.empty_display_type = 'SINGLE_ARROW'
ob_hp_dorsal_turret.parent = ob_hullroot
ob_hp_dorsal_turret.location = (0.0, 0.0, 1.0)
ob_hp_dorsal_turret.empty_display_type = 'SINGLE_ARROW'

# ---- collection membership
col_collection.objects.link(ob_hullroot)
col_collection.objects.link(ob_fuselage)
col_collection.objects.link(ob_nose)
col_collection.objects.link(ob_cockpit)
col_collection.objects.link(ob_wing_r)
col_collection.objects.link(ob_wing_l)
col_collection.objects.link(ob_engine_r)
col_collection.objects.link(ob_engine_l)
col_collection.objects.link(ob_hp_engine_l)
col_collection.objects.link(ob_hp_engine_r)
col_collection.objects.link(ob_hp_wingtip_l)
col_collection.objects.link(ob_hp_wingtip_r)
col_collection.objects.link(ob_hp_dorsal_turret)

# ---- scene / render settings (as saved in the file)
scene.frame_start = 1; scene.frame_end = 250; scene.frame_set(1)
scene.render.engine = 'BLENDER_EEVEE_NEXT'
bpy.context.view_layer.update()

# ---- added for rendering (the .blend has no active camera): camera
cam_auto = bpy.data.cameras.new('AutoCamera')
cam_auto.lens = 50.0
cam_auto.sensor_width = 36.0
cam_auto.clip_end = 1000.0
ob_auto_camera = bpy.data.objects.new('AutoCamera', cam_auto)
scene.collection.objects.link(ob_auto_camera)
ob_auto_camera.location = (10.5055, -12.4266, 8.20442)
ob_auto_camera.rotation_euler = (1.09748, -7.21219e-08, 0.694738)
scene.camera = ob_auto_camera
bpy.context.view_layer.update()
